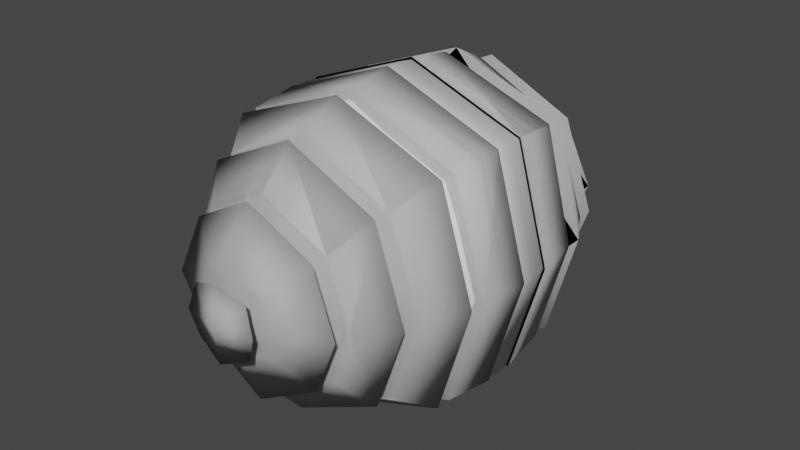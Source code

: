 # Source: chopped_sphere.blend  (saved by Blender 3.2.14; exported with 4.5.12 LTS)
import bpy
from mathutils import Matrix  # noqa: F401  (used for matrix-valued properties, if any)

bpy.ops.wm.read_factory_settings(use_empty=True)
scene = bpy.context.scene
scene.name = 'Scene'

# ---- collections
col_collection = bpy.data.collections.new('Collection'); scene.collection.children.link(col_collection)
col_slices = bpy.data.collections.new('slices'); scene.collection.children.link(col_slices)

# ---- world
world_world = bpy.data.worlds.new('World'); scene.world = world_world
world_world.use_nodes = True; world_world.node_tree.nodes.clear()
_N = world_world.node_tree.nodes; _L = world_world.node_tree.links
n0 = _N.new('ShaderNodeOutputWorld'); n0.name = 'World Output'; n0.location = (300, 300)
n1 = _N.new('ShaderNodeBackground'); n1.name = 'Background'; n1.location = (10, 300)
n1.inputs[0].default_value = (0.05088, 0.05088, 0.05088, 1.0)
_L.new(n1.outputs[0], n0.inputs[0])
n0.is_active_output = True
world_world.color = (0.05088, 0.05088, 0.05088)
world_world.use_sun_shadow = False
world_world.sun_shadow_jitter_overblur = 0.0

# ---- meshes
me_cube_001 = bpy.data.meshes.new('Cube.001')
me_cube_001.from_pydata([(-0.7069, -0.5268, 0.6825), (-0.7379, -0.1, 0.7162), (-0.5612, -0.7611, 0.549), (-0.4039, -1.044, 0.3703), (-0.181, -1.383, 0.1642), (-0.8994, -0.5081, 0.0), (-0.9415, -0.1, 0.0), (-0.7522, -0.766, 0.0), (-0.5654, -1.067, 0.0), (-0.2369, -1.402, 0.0), (0.0, -0.4081, 0.9513), (0.0, -0.1, 1.0), (0.0, -0.866, 0.8172), (0.0, -1.067, 0.5908), (0.0, -1.421, 0.2356), (0.0, -1.453, 0.0), (-0.7069, -0.4268, 0.6825), (0.0, -0.5081, 0.9513), (-0.8994, -0.4081, 0.0), (-0.7522, -0.866, 0.0), (-0.5612, -0.8611, 0.549), (0.0, -0.766, 0.8172), (-0.5654, -1.167, 0.0), (-0.4039, -1.144, 0.3703), (0.0, -1.167, 0.5908), (-0.2369, -1.302, 0.0), (-0.181, -1.283, 0.1642), (0.0, -1.321, 0.2356), (0.0, -0.1, 0.0), (0.0, -0.4081, 0.0), (0.0, -0.866, 0.0), (0.0, -1.067, 0.0), (0.0, -1.421, 0.0), (0.0, -0.5081, 0.0), (0.0, -0.766, 0.0), (0.0, -1.167, 0.0), (0.0, -1.321, 0.0)], [], [(10, 11, 1, 16), (18, 16, 1, 6), (17, 0, 2, 21), (24, 23, 26, 27), (12, 20, 3, 13), (15, 14, 4), (23, 22, 25, 26), (20, 19, 8, 3), (0, 5, 7, 2), (9, 15, 4), (6, 1, 11, 28), (29, 10, 16, 18), (34, 21, 2, 7), (17, 33, 5, 0), (30, 19, 20, 12), (31, 13, 3, 8), (24, 35, 22, 23), (36, 27, 26, 25), (32, 9, 4, 14)])
me_cube_001.polygons.foreach_set('use_smooth', [True] * 19)
_uv = me_cube_001.uv_layers.new(name='UVMap')
_uv.uv.foreach_set('vector', [0.75, 0.75, 0.75, 0.625, 0.875, 0.625, 0.875, 0.75, 0.5, 0.0, 0.625, 0.0, 0.625, 0.125, 0.5, 0.125, 0.75, 0.75, 0.875, 0.75, 0.875, 0.75, 0.75, 0.75, 0.75, 0.75, 0.875, 0.75, 0.875, 0.75, 0.75, 0.75, 0.75, 0.75, 0.875, 0.75, 0.875, 0.75, 0.75, 0.75, 0.5, 0.875, 0.625, 0.875, 0.625, 1.0, 0.625, 0.0, 0.5, 0.0, 0.5, 0.0, 0.625, 0.0, 0.625, 0.0, 0.5, 0.0, 0.5, 0.0, 0.625, 0.0, 0.625, 0.0, 0.5, 0.0, 0.5, 0.0, 0.625, 0.0, 0.5, 1.0, 0.5, 0.875, 0.625, 1.0, 0.5, 0.125, 0.625, 0.125, 0.75, 0.625, 0.0, 0.0, 0.0, 0.0, 0.75, 0.75, 0.875, 0.75, 0.5, 0.0, 0.0, 0.0, 0.75, 0.75, 0.625, 0.0, 0.5, 0.0, 0.75, 0.75, 0.0, 0.0, 0.5, 0.0, 0.625, 0.0, 0.0, 0.0, 0.5, 0.0, 0.875, 0.75, 0.75, 0.75, 0.0, 0.0, 0.75, 0.75, 0.875, 0.75, 0.5, 0.0, 0.75, 0.75, 0.0, 0.0, 0.5, 0.0, 0.875, 0.75, 0.0, 0.0, 0.75, 0.75, 0.875, 0.75, 0.5, 0.0, 0.0, 0.0, 0.5, 1.0, 0.625, 1.0, 0.625, 0.875])
me_cube_001.update()
me_cube_003 = bpy.data.meshes.new('Cube.003')
me_cube_003.from_pydata([(-0.7069, -0.3268, 0.6825), (-0.7379, 0.0, 0.7162), (-0.5612, -0.5611, 0.549), (-0.4039, -0.7441, 0.3703), (-0.181, -0.8832, 0.1642), (-0.8994, -0.3081, 0.0), (-0.9415, 0.0, 0.0), (-0.7522, -0.566, 0.0), (-0.5654, -0.7675, 0.0), (-0.2369, -0.9023, 0.0), (0.0, -0.3081, 0.9513), (0.0, 0.0, 1.0), (0.0, -0.566, 0.8172), (0.0, -0.7675, 0.5908), (0.0, -0.9206, 0.2356), (0.0, -0.9532, 0.0), (-0.7069, -0.3268, 0.6825), (0.0, -0.3081, 0.9513), (-0.8994, -0.3081, 0.0), (-0.7522, -0.566, 0.0), (-0.5612, -0.5611, 0.549), (0.0, -0.566, 0.8172), (-0.5654, -0.7675, 0.0), (-0.4039, -0.7441, 0.3703), (0.0, -0.7675, 0.5908), (-0.2369, -0.9023, 0.0), (-0.181, -0.8832, 0.1642), (0.0, -0.9206, 0.2356), (0.0, 1.416e-07, 0.0), (0.0, -0.3081, 0.0), (0.0, -0.566, 0.0), (0.0, -0.7675, 0.0), (0.0, -0.9206, 0.0), (0.0, -0.3081, 0.0), (0.0, -0.566, 0.0), (0.0, -0.7675, 0.0), (0.0, -0.9206, 0.0)], [], [(10, 11, 1, 16), (18, 16, 1, 6), (17, 0, 2, 21), (24, 23, 26, 27), (12, 20, 3, 13), (15, 14, 4), (23, 22, 25, 26), (20, 19, 8, 3), (0, 5, 7, 2), (9, 15, 4), (6, 1, 11, 28), (29, 10, 16, 18), (34, 21, 2, 7), (17, 33, 5, 0), (30, 19, 20, 12), (31, 13, 3, 8), (24, 35, 22, 23), (36, 27, 26, 25), (32, 9, 4, 14)])
me_cube_003.polygons.foreach_set('use_smooth', [True] * 19)
_uv = me_cube_003.uv_layers.new(name='UVMap')
_uv.uv.foreach_set('vector', [0.75, 0.75, 0.75, 0.625, 0.875, 0.625, 0.875, 0.75, 0.5, 0.0, 0.625, 0.0, 0.625, 0.125, 0.5, 0.125, 0.75, 0.75, 0.875, 0.75, 0.875, 0.75, 0.75, 0.75, 0.75, 0.75, 0.875, 0.75, 0.875, 0.75, 0.75, 0.75, 0.75, 0.75, 0.875, 0.75, 0.875, 0.75, 0.75, 0.75, 0.5, 0.875, 0.625, 0.875, 0.625, 1.0, 0.625, 0.0, 0.5, 0.0, 0.5, 0.0, 0.625, 0.0, 0.625, 0.0, 0.5, 0.0, 0.5, 0.0, 0.625, 0.0, 0.625, 0.0, 0.5, 0.0, 0.5, 0.0, 0.625, 0.0, 0.5, 1.0, 0.5, 0.875, 0.625, 1.0, 0.5, 0.125, 0.625, 0.125, 0.75, 0.625, 0.0, 0.0, 0.0, 0.0, 0.75, 0.75, 0.875, 0.75, 0.5, 0.0, 0.0, 0.0, 0.75, 0.75, 0.625, 0.0, 0.5, 0.0, 0.75, 0.75, 0.0, 0.0, 0.5, 0.0, 0.625, 0.0, 0.0, 0.0, 0.5, 0.0, 0.875, 0.75, 0.75, 0.75, 0.0, 0.0, 0.75, 0.75, 0.875, 0.75, 0.5, 0.0, 0.75, 0.75, 0.0, 0.0, 0.5, 0.0, 0.875, 0.75, 0.0, 0.0, 0.75, 0.75, 0.875, 0.75, 0.5, 0.0, 0.0, 0.0, 0.5, 1.0, 0.625, 1.0, 0.625, 0.875])
me_cube_003.update()
me_cube_005 = bpy.data.meshes.new('Cube.005')
me_cube_005.from_pydata([(-0.7379, -0.1, 0.7162), (-0.7069, -0.4268, 0.6825), (-0.9415, -0.1, 0.0), (0.0, -0.1, 1.0), (0.0, -0.4081, 0.9513), (0.0, -0.1, 0.0), (0.7379, -0.1, 0.7162), (0.7069, -0.4268, 0.6825), (0.9415, -0.1, 0.0), (0.8994, -0.4081, 0.0), (0.7379, -0.1, -0.7162), (0.7069, -0.4268, -0.6825), (0.0, -0.1, -1.0), (-0.7379, -0.1, -0.7162), (0.0, -0.4081, -0.9513), (-0.7069, -0.4268, -0.6825), (0.0, -0.4081, 0.0), (-0.8994, -0.4081, 0.0)], [], [(17, 1, 0, 2), (4, 3, 0, 1), (2, 0, 3, 5), (4, 7, 6, 3), (8, 5, 3, 6), (9, 8, 6, 7), (9, 11, 10, 8), (8, 10, 12, 5), (14, 12, 10, 11), (2, 5, 12, 13), (14, 15, 13, 12), (16, 17, 15, 14), (16, 14, 11, 9), (16, 9, 7, 4), (16, 4, 1, 17), (17, 2, 13, 15)])
me_cube_005.polygons.foreach_set('use_smooth', [True] * 16)
_uv = me_cube_005.uv_layers.new(name='UVMap')
_uv.uv.foreach_set('vector', [0.5, 0.0, 0.625, 0.0, 0.625, 0.125, 0.5, 0.125, 0.75, 0.75, 0.75, 0.625, 0.875, 0.625, 0.875, 0.75, 0.5, 0.125, 0.625, 0.125, 0.75, 0.625, 0.0, 0.0, 0.75, 0.75, 0.875, 0.75, 0.875, 0.625, 0.75, 0.625, 0.5, 0.125, 0.0, 0.0, 0.75, 0.625, 0.625, 0.125, 0.5, 0.0, 0.5, 0.125, 0.625, 0.125, 0.625, 0.0, 0.5, 0.0, 0.625, 0.0, 0.625, 0.125, 0.5, 0.125, 0.5, 0.125, 0.625, 0.125, 0.75, 0.625, 0.0, 0.0, 0.75, 0.75, 0.75, 0.625, 0.875, 0.625, 0.875, 0.75, 0.5, 0.125, 0.0, 0.0, 0.75, 0.625, 0.625, 0.125, 0.75, 0.75, 0.875, 0.75, 0.875, 0.625, 0.75, 0.625, 0.0, 0.0, 0.5, 0.0, 0.875, 0.75, 0.75, 0.75, 0.0, 0.0, 0.75, 0.75, 0.875, 0.75, 0.5, 0.0, 0.0, 0.0, 0.5, 0.0, 0.875, 0.75, 0.75, 0.75, 0.0, 0.0, 0.75, 0.75, 0.875, 0.75, 0.5, 0.0, 0.5, 0.0, 0.5, 0.125, 0.625, 0.125, 0.625, 0.0])
me_cube_005.update()
me_cube_004 = bpy.data.meshes.new('Cube.004')
me_cube_004.from_pydata([(-0.7069, -0.5268, 0.6825), (-0.5612, -0.7611, 0.549), (-0.8994, -0.5081, 0.0), (-0.7522, -0.766, 0.0), (0.0, -0.5081, 0.9513), (0.0, -0.766, 0.8172), (0.0, -0.5081, 0.0), (0.0, -0.766, 0.0), (0.7069, -0.5268, 0.6825), (0.5612, -0.7611, 0.549), (0.8994, -0.5081, 0.0), (0.7522, -0.766, 0.0), (-0.7069, -0.5268, -0.6825), (-0.5612, -0.7611, -0.549), (0.0, -0.5081, -0.9513), (0.0, -0.766, -0.8172), (0.7069, -0.5268, -0.6825), (0.5612, -0.7611, -0.549)], [], [(4, 0, 1, 5), (0, 2, 3, 1), (7, 5, 1, 3), (4, 6, 2, 0), (4, 5, 9, 8), (8, 9, 11, 10), (7, 11, 9, 5), (4, 8, 10, 6), (14, 15, 13, 12), (12, 13, 3, 2), (7, 3, 13, 15), (14, 12, 2, 6), (14, 16, 17, 15), (16, 10, 11, 17), (7, 15, 17, 11), (14, 6, 10, 16)])
me_cube_004.polygons.foreach_set('use_smooth', [True] * 16)
_uv = me_cube_004.uv_layers.new(name='UVMap')
_uv.uv.foreach_set('vector', [0.75, 0.75, 0.875, 0.75, 0.875, 0.75, 0.75, 0.75, 0.625, 0.0, 0.5, 0.0, 0.5, 0.0, 0.625, 0.0, 0.0, 0.0, 0.75, 0.75, 0.625, 0.0, 0.5, 0.0, 0.75, 0.75, 0.0, 0.0, 0.5, 0.0, 0.625, 0.0, 0.75, 0.75, 0.75, 0.75, 0.875, 0.75, 0.875, 0.75, 0.625, 0.0, 0.625, 0.0, 0.5, 0.0, 0.5, 0.0, 0.0, 0.0, 0.5, 0.0, 0.625, 0.0, 0.75, 0.75, 0.75, 0.75, 0.625, 0.0, 0.5, 0.0, 0.0, 0.0, 0.75, 0.75, 0.75, 0.75, 0.875, 0.75, 0.875, 0.75, 0.625, 0.0, 0.625, 0.0, 0.5, 0.0, 0.5, 0.0, 0.0, 0.0, 0.5, 0.0, 0.625, 0.0, 0.75, 0.75, 0.75, 0.75, 0.625, 0.0, 0.5, 0.0, 0.0, 0.0, 0.75, 0.75, 0.875, 0.75, 0.875, 0.75, 0.75, 0.75, 0.625, 0.0, 0.5, 0.0, 0.5, 0.0, 0.625, 0.0, 0.0, 0.0, 0.75, 0.75, 0.625, 0.0, 0.5, 0.0, 0.75, 0.75, 0.0, 0.0, 0.5, 0.0, 0.625, 0.0])
me_cube_004.update()
me_cube_006 = bpy.data.meshes.new('Cube.006')
me_cube_006.from_pydata([(-0.4039, -1.044, 0.3703), (-0.5612, -0.8611, 0.549), (-0.5654, -1.067, 0.0), (0.0, -1.067, 0.5908), (0.0, -0.866, 0.8172), (0.0, -1.067, 0.0), (0.4039, -1.044, 0.3703), (0.5612, -0.8611, 0.549), (0.5654, -1.067, 0.0), (0.7522, -0.866, 0.0), (0.4039, -1.044, -0.3703), (0.5612, -0.8611, -0.549), (0.0, -1.067, -0.5908), (0.0, -0.866, -0.8172), (-0.4039, -1.044, -0.3703), (-0.5612, -0.8611, -0.549), (-0.7522, -0.866, 0.0), (0.0, -0.866, 0.0)], [], [(1, 16, 2, 0), (4, 1, 0, 3), (5, 3, 0, 2), (4, 3, 6, 7), (5, 8, 6, 3), (7, 6, 8, 9), (11, 9, 8, 10), (5, 12, 10, 8), (13, 11, 10, 12), (13, 12, 14, 15), (5, 2, 14, 12), (15, 14, 2, 16), (17, 13, 15, 16), (17, 16, 1, 4), (17, 4, 7, 9), (17, 9, 11, 13)])
me_cube_006.polygons.foreach_set('use_smooth', [True] * 16)
_uv = me_cube_006.uv_layers.new(name='UVMap')
_uv.uv.foreach_set('vector', [0.625, 0.0, 0.5, 0.0, 0.5, 0.0, 0.625, 0.0, 0.75, 0.75, 0.875, 0.75, 0.875, 0.75, 0.75, 0.75, 0.0, 0.0, 0.75, 0.75, 0.875, 0.75, 0.5, 0.0, 0.75, 0.75, 0.75, 0.75, 0.875, 0.75, 0.875, 0.75, 0.0, 0.0, 0.5, 0.0, 0.875, 0.75, 0.75, 0.75, 0.625, 0.0, 0.625, 0.0, 0.5, 0.0, 0.5, 0.0, 0.625, 0.0, 0.5, 0.0, 0.5, 0.0, 0.625, 0.0, 0.0, 0.0, 0.75, 0.75, 0.875, 0.75, 0.5, 0.0, 0.75, 0.75, 0.875, 0.75, 0.875, 0.75, 0.75, 0.75, 0.75, 0.75, 0.75, 0.75, 0.875, 0.75, 0.875, 0.75, 0.0, 0.0, 0.5, 0.0, 0.875, 0.75, 0.75, 0.75, 0.625, 0.0, 0.625, 0.0, 0.5, 0.0, 0.5, 0.0, 0.0, 0.0, 0.75, 0.75, 0.875, 0.75, 0.5, 0.0, 0.0, 0.0, 0.5, 0.0, 0.875, 0.75, 0.75, 0.75, 0.0, 0.0, 0.75, 0.75, 0.875, 0.75, 0.5, 0.0, 0.0, 0.0, 0.5, 0.0, 0.875, 0.75, 0.75, 0.75])
me_cube_006.update()
me_cube_007 = bpy.data.meshes.new('Cube.007')
me_cube_007.from_pydata([(-0.181, -1.383, 0.1642), (0.0, -1.453, 0.0), (-0.2369, -1.402, 0.0), (0.0, -1.421, 0.2356), (0.0, -1.421, 0.0), (0.181, -1.383, 0.1642), (0.2369, -1.402, 0.0), (0.181, -1.383, -0.1642), (0.0, -1.421, -0.2356), (-0.181, -1.383, -0.1642)], [], [(2, 1, 0), (1, 3, 0), (4, 2, 0, 3), (1, 5, 3), (4, 3, 5, 6), (6, 5, 1), (6, 1, 7), (4, 6, 7, 8), (1, 8, 7), (1, 9, 8), (4, 8, 9, 2), (2, 9, 1)])
me_cube_007.polygons.foreach_set('use_smooth', [True] * 12)
_uv = me_cube_007.uv_layers.new(name='UVMap')
_uv.uv.foreach_set('vector', [0.5, 1.0, 0.5, 0.875, 0.625, 1.0, 0.5, 0.875, 0.625, 0.875, 0.625, 1.0, 0.0, 0.0, 0.5, 1.0, 0.625, 1.0, 0.625, 0.875, 0.5, 0.875, 0.625, 1.0, 0.625, 0.875, 0.0, 0.0, 0.625, 0.875, 0.625, 1.0, 0.5, 1.0, 0.5, 1.0, 0.625, 1.0, 0.5, 0.875, 0.5, 1.0, 0.5, 0.875, 0.625, 1.0, 0.0, 0.0, 0.5, 1.0, 0.625, 1.0, 0.625, 0.875, 0.5, 0.875, 0.625, 0.875, 0.625, 1.0, 0.5, 0.875, 0.625, 1.0, 0.625, 0.875, 0.0, 0.0, 0.625, 0.875, 0.625, 1.0, 0.5, 1.0, 0.5, 1.0, 0.625, 1.0, 0.5, 0.875])
me_cube_007.update()
me_cube_008 = bpy.data.meshes.new('Cube.008')
me_cube_008.from_pydata([(-0.5654, -1.167, 0.0), (-0.4039, -1.144, 0.3703), (-0.2369, -1.302, 0.0), (0.0, -1.167, 0.0), (-0.4039, -1.144, -0.3703), (0.0, -1.167, -0.5908), (-0.181, -1.283, -0.1642), (0.0, -1.321, -0.2356), (0.0, -1.321, 0.0), (0.181, -1.283, -0.1642), (0.2369, -1.302, 0.0), (0.4039, -1.144, -0.3703), (0.5654, -1.167, 0.0), (0.4039, -1.144, 0.3703), (0.0, -1.167, 0.5908), (0.181, -1.283, 0.1642), (0.0, -1.321, 0.2356), (-0.181, -1.283, 0.1642)], [], [(14, 3, 0, 1), (1, 0, 2, 17), (4, 6, 2, 0), (5, 4, 0, 3), (5, 7, 6, 4), (8, 2, 6, 7), (5, 11, 9, 7), (8, 7, 9, 10), (11, 12, 10, 9), (5, 3, 12, 11), (14, 13, 12, 3), (13, 15, 10, 12), (14, 16, 15, 13), (8, 10, 15, 16), (8, 16, 17, 2), (14, 1, 17, 16)])
me_cube_008.polygons.foreach_set('use_smooth', [True] * 16)
_uv = me_cube_008.uv_layers.new(name='UVMap')
_uv.uv.foreach_set('vector', [0.75, 0.75, 0.0, 0.0, 0.5, 0.0, 0.875, 0.75, 0.625, 0.0, 0.5, 0.0, 0.5, 0.0, 0.625, 0.0, 0.625, 0.0, 0.625, 0.0, 0.5, 0.0, 0.5, 0.0, 0.75, 0.75, 0.875, 0.75, 0.5, 0.0, 0.0, 0.0, 0.75, 0.75, 0.75, 0.75, 0.875, 0.75, 0.875, 0.75, 0.0, 0.0, 0.5, 0.0, 0.875, 0.75, 0.75, 0.75, 0.75, 0.75, 0.875, 0.75, 0.875, 0.75, 0.75, 0.75, 0.0, 0.0, 0.75, 0.75, 0.875, 0.75, 0.5, 0.0, 0.625, 0.0, 0.5, 0.0, 0.5, 0.0, 0.625, 0.0, 0.75, 0.75, 0.0, 0.0, 0.5, 0.0, 0.875, 0.75, 0.75, 0.75, 0.875, 0.75, 0.5, 0.0, 0.0, 0.0, 0.625, 0.0, 0.625, 0.0, 0.5, 0.0, 0.5, 0.0, 0.75, 0.75, 0.75, 0.75, 0.875, 0.75, 0.875, 0.75, 0.0, 0.0, 0.5, 0.0, 0.875, 0.75, 0.75, 0.75, 0.0, 0.0, 0.75, 0.75, 0.875, 0.75, 0.5, 0.0, 0.75, 0.75, 0.875, 0.75, 0.875, 0.75, 0.75, 0.75])
me_cube_008.update()
me_cube_009 = bpy.data.meshes.new('Cube.009')
me_cube_009.from_pydata([(-0.7069, 0.5268, 0.6825), (0.0, 0.5081, 0.9513), (-0.5612, 0.7611, 0.549), (-0.8994, 0.5081, 0.0), (-0.7522, 0.766, 0.0), (0.0, 0.5081, 0.0), (-0.7069, 0.5268, -0.6825), (0.0, 0.5081, -0.9513), (-0.5612, 0.7611, -0.549), (0.0, 0.766, -0.8172), (0.0, 0.766, 0.0), (0.5612, 0.7611, -0.549), (0.7069, 0.5268, -0.6825), (0.7522, 0.766, 0.0), (0.8994, 0.5081, 0.0), (0.5612, 0.7611, 0.549), (0.0, 0.766, 0.8172), (0.7069, 0.5268, 0.6825)], [], [(1, 0, 3, 5), (1, 16, 2, 0), (0, 2, 4, 3), (6, 3, 4, 8), (7, 5, 3, 6), (7, 6, 8, 9), (10, 9, 8, 4), (7, 9, 11, 12), (10, 13, 11, 9), (12, 11, 13, 14), (17, 14, 13, 15), (10, 16, 15, 13), (1, 17, 15, 16), (1, 5, 14, 17), (10, 4, 2, 16), (7, 12, 14, 5)])
me_cube_009.polygons.foreach_set('use_smooth', [True] * 16)
_uv = me_cube_009.uv_layers.new(name='UVMap')
_uv.uv.foreach_set('vector', [0.75, 0.75, 0.625, 0.0, 0.5, 0.0, 0.0, 0.0, 0.75, 0.75, 0.75, 0.75, 0.875, 0.75, 0.875, 0.75, 0.625, 0.0, 0.625, 0.0, 0.5, 0.0, 0.5, 0.0, 0.625, 0.0, 0.5, 0.0, 0.5, 0.0, 0.625, 0.0, 0.75, 0.75, 0.0, 0.0, 0.5, 0.0, 0.625, 0.0, 0.75, 0.75, 0.875, 0.75, 0.875, 0.75, 0.75, 0.75, 0.0, 0.0, 0.75, 0.75, 0.625, 0.0, 0.5, 0.0, 0.75, 0.75, 0.75, 0.75, 0.875, 0.75, 0.875, 0.75, 0.0, 0.0, 0.5, 0.0, 0.625, 0.0, 0.75, 0.75, 0.625, 0.0, 0.625, 0.0, 0.5, 0.0, 0.5, 0.0, 0.625, 0.0, 0.5, 0.0, 0.5, 0.0, 0.625, 0.0, 0.0, 0.0, 0.75, 0.75, 0.625, 0.0, 0.5, 0.0, 0.75, 0.75, 0.875, 0.75, 0.875, 0.75, 0.75, 0.75, 0.75, 0.75, 0.0, 0.0, 0.5, 0.0, 0.625, 0.0, 0.0, 0.0, 0.5, 0.0, 0.625, 0.0, 0.75, 0.75, 0.75, 0.75, 0.625, 0.0, 0.5, 0.0, 0.0, 0.0])
me_cube_009.update()
me_cube_010 = bpy.data.meshes.new('Cube.010')
me_cube_010.from_pydata([(-0.7379, 0.1, 0.7162), (-0.7069, 0.4268, 0.6825), (-0.9415, 0.1, 0.0), (0.0, 0.1, 1.0), (0.0, 0.4081, 0.9513), (0.0, 0.1, 0.0), (0.7379, 0.1, 0.7162), (0.7069, 0.4268, 0.6825), (0.9415, 0.1, 0.0), (0.8994, 0.4081, 0.0), (0.7379, 0.1, -0.7162), (0.7069, 0.4268, -0.6825), (0.0, 0.1, -1.0), (-0.7379, 0.1, -0.7162), (0.0, 0.4081, -0.9513), (-0.7069, 0.4268, -0.6825), (0.0, 0.4081, 0.0), (-0.8994, 0.4081, 0.0)], [], [(17, 2, 0, 1), (4, 1, 0, 3), (2, 5, 3, 0), (4, 3, 6, 7), (8, 6, 3, 5), (9, 7, 6, 8), (9, 8, 10, 11), (8, 5, 12, 10), (14, 11, 10, 12), (2, 13, 12, 5), (14, 12, 13, 15), (16, 14, 15, 17), (16, 9, 11, 14), (16, 4, 7, 9), (16, 17, 1, 4), (17, 15, 13, 2)])
me_cube_010.polygons.foreach_set('use_smooth', [True] * 16)
_uv = me_cube_010.uv_layers.new(name='UVMap')
_uv.uv.foreach_set('vector', [0.5, 0.0, 0.5, 0.125, 0.625, 0.125, 0.625, 0.0, 0.75, 0.75, 0.875, 0.75, 0.875, 0.625, 0.75, 0.625, 0.5, 0.125, 0.0, 0.0, 0.75, 0.625, 0.625, 0.125, 0.75, 0.75, 0.75, 0.625, 0.875, 0.625, 0.875, 0.75, 0.5, 0.125, 0.625, 0.125, 0.75, 0.625, 0.0, 0.0, 0.5, 0.0, 0.625, 0.0, 0.625, 0.125, 0.5, 0.125, 0.5, 0.0, 0.5, 0.125, 0.625, 0.125, 0.625, 0.0, 0.5, 0.125, 0.0, 0.0, 0.75, 0.625, 0.625, 0.125, 0.75, 0.75, 0.875, 0.75, 0.875, 0.625, 0.75, 0.625, 0.5, 0.125, 0.625, 0.125, 0.75, 0.625, 0.0, 0.0, 0.75, 0.75, 0.75, 0.625, 0.875, 0.625, 0.875, 0.75, 0.0, 0.0, 0.75, 0.75, 0.875, 0.75, 0.5, 0.0, 0.0, 0.0, 0.5, 0.0, 0.875, 0.75, 0.75, 0.75, 0.0, 0.0, 0.75, 0.75, 0.875, 0.75, 0.5, 0.0, 0.0, 0.0, 0.5, 0.0, 0.875, 0.75, 0.75, 0.75, 0.5, 0.0, 0.625, 0.0, 0.625, 0.125, 0.5, 0.125])
me_cube_010.update()
me_cube_011 = bpy.data.meshes.new('Cube.011')
me_cube_011.from_pydata([(-0.4039, 1.044, 0.3703), (-0.5612, 0.8611, 0.549), (-0.5654, 1.067, 0.0), (0.0, 1.067, 0.5908), (0.0, 0.866, 0.8172), (0.0, 1.067, 0.0), (0.4039, 1.044, 0.3703), (0.5612, 0.8611, 0.549), (0.5654, 1.067, 0.0), (0.7522, 0.866, 0.0), (0.4039, 1.044, -0.3703), (0.5612, 0.8611, -0.549), (0.0, 1.067, -0.5908), (0.0, 0.866, -0.8172), (-0.4039, 1.044, -0.3703), (-0.5612, 0.8611, -0.549), (-0.7522, 0.866, 0.0), (0.0, 0.866, 0.0)], [], [(1, 0, 2, 16), (4, 3, 0, 1), (5, 2, 0, 3), (4, 7, 6, 3), (5, 3, 6, 8), (7, 9, 8, 6), (11, 10, 8, 9), (5, 8, 10, 12), (13, 12, 10, 11), (13, 15, 14, 12), (5, 12, 14, 2), (15, 16, 2, 14), (17, 16, 15, 13), (17, 4, 1, 16), (17, 9, 7, 4), (17, 13, 11, 9)])
me_cube_011.polygons.foreach_set('use_smooth', [True] * 16)
_uv = me_cube_011.uv_layers.new(name='UVMap')
_uv.uv.foreach_set('vector', [0.625, 0.0, 0.625, 0.0, 0.5, 0.0, 0.5, 0.0, 0.75, 0.75, 0.75, 0.75, 0.875, 0.75, 0.875, 0.75, 0.0, 0.0, 0.5, 0.0, 0.875, 0.75, 0.75, 0.75, 0.75, 0.75, 0.875, 0.75, 0.875, 0.75, 0.75, 0.75, 0.0, 0.0, 0.75, 0.75, 0.875, 0.75, 0.5, 0.0, 0.625, 0.0, 0.5, 0.0, 0.5, 0.0, 0.625, 0.0, 0.625, 0.0, 0.625, 0.0, 0.5, 0.0, 0.5, 0.0, 0.0, 0.0, 0.5, 0.0, 0.875, 0.75, 0.75, 0.75, 0.75, 0.75, 0.75, 0.75, 0.875, 0.75, 0.875, 0.75, 0.75, 0.75, 0.875, 0.75, 0.875, 0.75, 0.75, 0.75, 0.0, 0.0, 0.75, 0.75, 0.875, 0.75, 0.5, 0.0, 0.625, 0.0, 0.5, 0.0, 0.5, 0.0, 0.625, 0.0, 0.0, 0.0, 0.5, 0.0, 0.875, 0.75, 0.75, 0.75, 0.0, 0.0, 0.75, 0.75, 0.875, 0.75, 0.5, 0.0, 0.0, 0.0, 0.5, 0.0, 0.875, 0.75, 0.75, 0.75, 0.0, 0.0, 0.75, 0.75, 0.875, 0.75, 0.5, 0.0])
me_cube_011.update()
me_cube_012 = bpy.data.meshes.new('Cube.012')
me_cube_012.from_pydata([(-0.181, 1.383, 0.1642), (0.0, 1.453, 0.0), (-0.2369, 1.402, 0.0), (0.0, 1.421, 0.2356), (0.0, 1.421, 0.0), (0.181, 1.383, 0.1642), (0.2369, 1.402, 0.0), (0.181, 1.383, -0.1642), (0.0, 1.421, -0.2356), (-0.181, 1.383, -0.1642)], [], [(2, 0, 1), (1, 0, 3), (4, 3, 0, 2), (1, 3, 5), (4, 6, 5, 3), (6, 1, 5), (6, 7, 1), (4, 8, 7, 6), (1, 7, 8), (1, 8, 9), (4, 2, 9, 8), (2, 1, 9)])
me_cube_012.polygons.foreach_set('use_smooth', [True] * 12)
_uv = me_cube_012.uv_layers.new(name='UVMap')
_uv.uv.foreach_set('vector', [0.5, 1.0, 0.625, 1.0, 0.5, 0.875, 0.5, 0.875, 0.625, 1.0, 0.625, 0.875, 0.0, 0.0, 0.625, 0.875, 0.625, 1.0, 0.5, 1.0, 0.5, 0.875, 0.625, 0.875, 0.625, 1.0, 0.0, 0.0, 0.5, 1.0, 0.625, 1.0, 0.625, 0.875, 0.5, 1.0, 0.5, 0.875, 0.625, 1.0, 0.5, 1.0, 0.625, 1.0, 0.5, 0.875, 0.0, 0.0, 0.625, 0.875, 0.625, 1.0, 0.5, 1.0, 0.5, 0.875, 0.625, 1.0, 0.625, 0.875, 0.5, 0.875, 0.625, 0.875, 0.625, 1.0, 0.0, 0.0, 0.5, 1.0, 0.625, 1.0, 0.625, 0.875, 0.5, 1.0, 0.5, 0.875, 0.625, 1.0])
me_cube_012.update()
me_cube_013 = bpy.data.meshes.new('Cube.013')
me_cube_013.from_pydata([(-0.5654, 1.167, 0.0), (-0.4039, 1.144, 0.3703), (-0.2369, 1.302, 0.0), (0.0, 1.167, 0.0), (-0.4039, 1.144, -0.3703), (0.0, 1.167, -0.5908), (-0.181, 1.283, -0.1642), (0.0, 1.321, -0.2356), (0.0, 1.321, 0.0), (0.181, 1.283, -0.1642), (0.2369, 1.302, 0.0), (0.4039, 1.144, -0.3703), (0.5654, 1.167, 0.0), (0.4039, 1.144, 0.3703), (0.0, 1.167, 0.5908), (0.181, 1.283, 0.1642), (0.0, 1.321, 0.2356), (-0.181, 1.283, 0.1642)], [], [(14, 1, 0, 3), (1, 17, 2, 0), (4, 0, 2, 6), (5, 3, 0, 4), (5, 4, 6, 7), (8, 7, 6, 2), (5, 7, 9, 11), (8, 10, 9, 7), (11, 9, 10, 12), (5, 11, 12, 3), (14, 3, 12, 13), (13, 12, 10, 15), (14, 13, 15, 16), (8, 16, 15, 10), (8, 2, 17, 16), (14, 16, 17, 1)])
me_cube_013.polygons.foreach_set('use_smooth', [True] * 16)
_uv = me_cube_013.uv_layers.new(name='UVMap')
_uv.uv.foreach_set('vector', [0.75, 0.75, 0.875, 0.75, 0.5, 0.0, 0.0, 0.0, 0.625, 0.0, 0.625, 0.0, 0.5, 0.0, 0.5, 0.0, 0.625, 0.0, 0.5, 0.0, 0.5, 0.0, 0.625, 0.0, 0.75, 0.75, 0.0, 0.0, 0.5, 0.0, 0.875, 0.75, 0.75, 0.75, 0.875, 0.75, 0.875, 0.75, 0.75, 0.75, 0.0, 0.0, 0.75, 0.75, 0.875, 0.75, 0.5, 0.0, 0.75, 0.75, 0.75, 0.75, 0.875, 0.75, 0.875, 0.75, 0.0, 0.0, 0.5, 0.0, 0.875, 0.75, 0.75, 0.75, 0.625, 0.0, 0.625, 0.0, 0.5, 0.0, 0.5, 0.0, 0.75, 0.75, 0.875, 0.75, 0.5, 0.0, 0.0, 0.0, 0.75, 0.75, 0.0, 0.0, 0.5, 0.0, 0.875, 0.75, 0.625, 0.0, 0.5, 0.0, 0.5, 0.0, 0.625, 0.0, 0.75, 0.75, 0.875, 0.75, 0.875, 0.75, 0.75, 0.75, 0.0, 0.0, 0.75, 0.75, 0.875, 0.75, 0.5, 0.0, 0.0, 0.0, 0.5, 0.0, 0.875, 0.75, 0.75, 0.75, 0.75, 0.75, 0.75, 0.75, 0.875, 0.75, 0.875, 0.75])
me_cube_013.update()

# ---- objects
ob_fully_chopped = bpy.data.objects.new('fully_chopped', me_cube_001)
ob_unchopped = bpy.data.objects.new('unchopped', me_cube_003)
ob_fully_chopped_001 = bpy.data.objects.new('fully_chopped.001', me_cube_005)
ob_fully_chopped_002 = bpy.data.objects.new('fully_chopped.002', me_cube_004)
ob_fully_chopped_003 = bpy.data.objects.new('fully_chopped.003', me_cube_006)
ob_fully_chopped_004 = bpy.data.objects.new('fully_chopped.004', me_cube_007)
ob_fully_chopped_005 = bpy.data.objects.new('fully_chopped.005', me_cube_008)
ob_fully_chopped_006 = bpy.data.objects.new('fully_chopped.006', me_cube_009)
ob_fully_chopped_007 = bpy.data.objects.new('fully_chopped.007', me_cube_010)
ob_fully_chopped_008 = bpy.data.objects.new('fully_chopped.008', me_cube_011)
ob_fully_chopped_009 = bpy.data.objects.new('fully_chopped.009', me_cube_012)
ob_fully_chopped_010 = bpy.data.objects.new('fully_chopped.010', me_cube_013)

# ---- transforms, parenting, visibility, modifiers, constraints
ob_fully_chopped.location = (0.0, 0.0, 0.0)
_m = ob_fully_chopped.modifiers.new('Mirror', 'MIRROR')
_m.use_axis = (True, True, True)
ob_unchopped.location = (0.0, 0.0, 0.0)
_m = ob_unchopped.modifiers.new('Mirror', 'MIRROR')
_m.use_axis = (True, True, True)
_m = ob_unchopped.modifiers.new('Weld', 'WELD')
ob_fully_chopped_001.location = (0.0, 0.0, 0.0)
ob_fully_chopped_002.location = (0.0, 0.0, 0.0)
ob_fully_chopped_003.location = (0.0, 0.0, 0.0)
ob_fully_chopped_004.location = (0.0, 0.0, 0.0)
ob_fully_chopped_005.location = (0.0, 0.0, 0.0)
ob_fully_chopped_006.location = (0.0, 0.0, 0.0)
ob_fully_chopped_007.location = (0.0, 0.0, 0.0)
ob_fully_chopped_008.location = (0.0, 0.0, 0.0)
ob_fully_chopped_009.location = (0.0, 0.0, 0.0)
ob_fully_chopped_010.location = (0.0, 0.0, 0.0)

# ---- collection membership
col_collection.objects.link(ob_fully_chopped)
col_collection.objects.link(ob_unchopped)
col_slices.objects.link(ob_fully_chopped_001)
col_slices.objects.link(ob_fully_chopped_002)
col_slices.objects.link(ob_fully_chopped_003)
col_slices.objects.link(ob_fully_chopped_004)
col_slices.objects.link(ob_fully_chopped_005)
col_slices.objects.link(ob_fully_chopped_006)
col_slices.objects.link(ob_fully_chopped_007)
col_slices.objects.link(ob_fully_chopped_008)
col_slices.objects.link(ob_fully_chopped_009)
col_slices.objects.link(ob_fully_chopped_010)

# ---- scene / render settings (as saved in the file)
scene.frame_start = 1; scene.frame_end = 250; scene.frame_set(1)
scene.render.engine = 'BLENDER_EEVEE_NEXT'
scene.cycles.sampling_pattern = 'TABULATED_SOBOL'
scene.cycles.use_light_tree = False
scene.view_settings.view_transform = 'Filmic'
bpy.context.view_layer.update()

# ---- added for rendering (the .blend has no active camera and no usable light): camera, sun
cam_auto = bpy.data.cameras.new('AutoCamera')
cam_auto.lens = 50.0
cam_auto.sensor_width = 36.0
cam_auto.clip_end = 1000.0
ob_auto_camera = bpy.data.objects.new('AutoCamera', cam_auto)
scene.collection.objects.link(ob_auto_camera)
ob_auto_camera.location = (3.70012, -4.44014, 2.96009)
ob_auto_camera.rotation_euler = (1.09748, -7.21219e-08, 0.694738)
scene.camera = ob_auto_camera
light_auto_sun = bpy.data.lights.new('AutoSun', 'SUN')
light_auto_sun.energy = 3.0
light_auto_sun.angle = 0.0523599
ob_auto_sun = bpy.data.objects.new('AutoSun', light_auto_sun)
scene.collection.objects.link(ob_auto_sun)
ob_auto_sun.rotation_euler = (0.872665, 0.174533, 0.523599)
bpy.context.view_layer.update()

